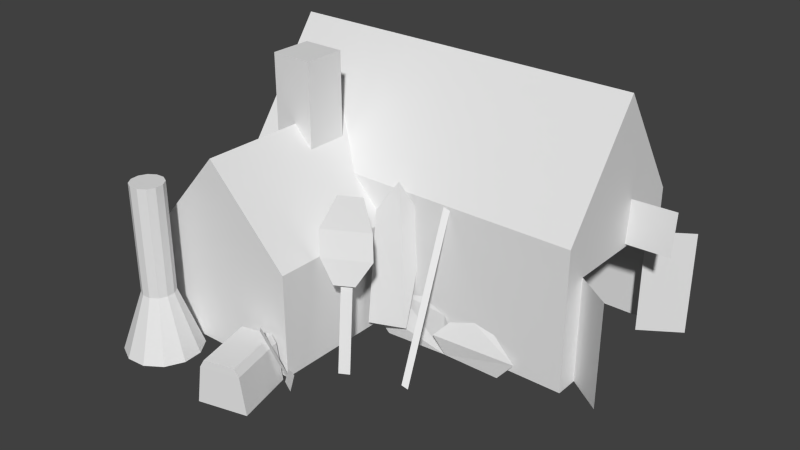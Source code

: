 # Source: H14.blend  (saved by Blender 2.63.0; exported with 4.5.12 LTS)
import bpy
from mathutils import Matrix  # noqa: F401  (used for matrix-valued properties, if any)

bpy.ops.wm.read_factory_settings(use_empty=True)
scene = bpy.context.scene
scene.name = 'Scene'

# ---- collections
col_collection_1 = bpy.data.collections.new('Collection 1'); scene.collection.children.link(col_collection_1)

# ---- world
world_world = bpy.data.worlds.new('World'); scene.world = world_world
world_world.color = (0.05088, 0.05088, 0.05088)
world_world.use_sun_shadow = False
world_world.sun_shadow_jitter_overblur = 0.0
world_world.cycles.sampling_method = 'MANUAL'
world_world.cycles.sample_map_resolution = 256

# ---- meshes
me_cube_001 = bpy.data.meshes.new('Cube.001')
me_cube_001.from_pydata([(-1.712, -0.8538, 0.3169), (-1.615, -0.9333, -0.001554), (-1.733, -0.8691, 0.3142), (-1.637, -0.9485, -0.004232), (-1.587, -0.8984, 0.03767), (-1.677, -0.9625, 0.02641), (-1.569, -0.9146, -0.01796), (-1.665, -0.983, -0.02996), (-2.002, -0.7092, -0.02484), (-1.687, -0.6297, -0.02484), (-1.621, -0.8901, -0.02484), (-1.937, -0.9696, -0.02484), (-1.996, -0.7359, 0.1886), (-1.68, -0.6564, 0.1886), (-1.628, -0.8634, 0.1886), (-1.944, -0.9429, 0.1886), (-1.99, -0.7584, 0.2313), (-1.675, -0.6789, 0.2313), (-1.634, -0.841, 0.2313), (-1.949, -0.9205, 0.2313), (-0.3801, -1.631, 0.004246), (-0.33, -1.526, 0.3259), (-0.3564, -1.622, -0.002576), (-0.3064, -1.517, 0.3191), (-0.3771, -1.556, 0.3039), (-0.2777, -1.515, 0.2752), (-0.367, -1.539, 0.3615), (-0.261, -1.496, 0.3309), (-1.761, -0.0202, -0.01098), (-1.867, -0.02725, -0.01098), (-1.955, -0.08634, -0.01098), (-2.002, -0.1817, -0.01098), (-1.995, -0.2876, -0.01098), (-1.936, -0.3759, -0.01098), (-1.84, -0.4228, -0.01098), (-1.734, -0.4158, -0.01098), (-1.646, -0.3567, -0.01098), (-1.599, -0.2613, -0.01098), (-1.606, -0.1554, -0.01098), (-1.665, -0.06709, -0.01098), (-1.783, -0.1347, 0.3263), (-1.829, -0.1377, 0.3263), (-1.867, -0.1632, 0.3263), (-1.887, -0.2043, 0.3263), (-1.884, -0.25, 0.3263), (-1.859, -0.2881, 0.3263), (-1.818, -0.3083, 0.3263), (-1.772, -0.3053, 0.3263), (-1.734, -0.2798, 0.3263), (-1.714, -0.2387, 0.3263), (-1.717, -0.193, 0.3263), (-1.742, -0.1549, 0.3263), (-1.783, -0.1347, 0.9399), (-1.829, -0.1377, 0.9399), (-1.867, -0.1632, 0.9399), (-1.887, -0.2043, 0.9399), (-1.884, -0.25, 0.9399), (-1.859, -0.2881, 0.9399), (-1.818, -0.3083, 0.9399), (-1.772, -0.3053, 0.9399), (-1.734, -0.2798, 0.9399), (-1.714, -0.2387, 0.9399), (-1.717, -0.193, 0.9399), (-1.742, -0.1549, 0.9399), (-1.036, -0.3343, 0.8695), (-0.8045, -0.3343, 0.8695), (-0.8045, -0.5661, 0.8695), (-1.036, -0.5661, 0.8695), (-1.036, -0.3343, 1.426), (-0.8045, -0.3343, 1.426), (-0.8045, -0.5661, 1.426), (-1.036, -0.5661, 1.426), (-1.605, -0.9087, -0.01265), (-1.605, -0.04742, -0.01265), (-0.5002, -0.04742, -0.01265), (-0.5002, -0.9087, -0.01265), (-1.605, -0.9087, 0.5761), (-1.605, -0.04742, 0.5761), (-0.5002, -0.04742, 0.5761), (-0.5002, -0.9087, 0.5761), (-1.605, -0.4587, 1.064), (-0.5002, -0.4587, 1.064), (-0.8743, -1.192e-07, -0.007992), (-0.01459, 0.0, -0.007992), (-0.01459, -2.0, -0.007992), (-0.8743, -2.0, -0.007992), (-0.8743, -1.192e-07, 0.7951), (-0.01459, 0.0, 0.7951), (-0.01459, -2.0, 0.7951), (-0.8743, -2.0, 0.7951), (-0.4251, 0.0, 1.433), (-0.4251, -2.0, 1.433), (-0.1435, -2.0, -0.007992), (-0.7453, -2.0, -0.007992), (-0.1435, -2.0, 0.592), (-0.7453, -2.0, 0.592), (-0.005046, -2.211, -0.007992), (-0.005046, -2.211, 0.592), (-0.879, -2.192, -0.007992), (-0.879, -2.192, 0.592), (-0.01459, 0.0, 0.3936), (-0.01459, -1.0, 0.7951), (-0.01459, -2.0, 0.3936), (-0.01459, -1.0, -0.007992), (-0.01459, -1.0, 0.3936), (-1.418, -1.069, -0.01763), (-1.281, -0.9942, 0.7373), (-1.387, -1.119, -0.01958), (-1.251, -1.043, 0.7353), (-1.31, -1.383, -0.004375), (-0.8895, -1.296, 0.7961), (-1.296, -1.411, -0.02479), (-0.8756, -1.324, 0.7757), (-1.371, -1.007, 0.4561), (-1.313, -1.099, 0.4525), (-1.386, -0.9404, 0.5936), (-1.249, -1.16, 0.5849), (-1.36, -0.9155, 0.737), (-1.223, -1.135, 0.7282), (-1.293, -0.9752, 0.9119), (-1.226, -1.083, 0.9076), (-0.9162, -1.343, -0.04953), (-0.9361, -1.279, 0.05717), (-0.9025, -1.656, -0.06136), (-0.9096, -1.755, 0.06279), (-0.8757, -1.611, 0.1666), (-0.8987, -1.356, 0.1482), (-0.8777, -1.49, 0.1901), (-0.9057, -1.331, -0.05841), (-0.9241, -1.407, 0.06394), (-0.9163, -0.9713, -0.07174), (-0.934, -0.8595, 0.07086), (-0.884, -1.021, 0.1905), (-0.8886, -1.315, 0.169), (-0.8763, -1.16, 0.2175), (-0.998, -0.9596, 0.7106), (-0.9431, -1.062, 0.8826), (-1.035, -0.933, 0.04085), (-0.9395, -1.107, 0.02538), (-0.8783, -1.112, 0.2609), (-0.8719, -1.106, 0.7305), (-0.8497, -1.127, 0.4831), (-0.8743, -1.5, -0.007992), (-0.01459, -1.5, -0.007992), (-0.8743, -1.5, 0.7951), (-0.01459, -1.5, 0.7951), (-0.4251, -1.5, 1.433), (-0.01459, -1.5, 0.3936), (-0.3608, -1.984, 0.6099), (-0.3403, -1.984, 0.8529), (-0.3461, -2.237, 0.6078), (-0.3255, -2.238, 0.8508)], [], [(0, 2, 3, 1), (6, 4, 5, 7), (12, 13, 9, 8), (13, 14, 10, 9), (14, 15, 11, 10), (15, 12, 8, 11), (8, 9, 10, 11), (19, 16, 12, 15), (19, 18, 17, 16), (18, 19, 15, 14), (16, 17, 13, 12), (17, 18, 14, 13), (20, 22, 23, 21), (26, 24, 25, 27), (30, 29, 28, 39, 38, 37, 36, 35, 34, 33, 32, 31), (48, 60, 59, 47), (36, 48, 47, 35), (30, 42, 41, 29), (37, 49, 48, 36), (31, 43, 42, 30), (38, 50, 49, 37), (32, 44, 43, 31), (39, 51, 50, 38), (33, 45, 44, 32), (51, 39, 28, 40), (34, 46, 45, 33), (35, 47, 46, 34), (29, 41, 40, 28), (54, 55, 56, 57, 58, 59, 60, 61, 62, 63, 52, 53), (42, 54, 53, 41), (49, 61, 60, 48), (43, 55, 54, 42), (50, 62, 61, 49), (44, 56, 55, 43), (51, 63, 62, 50), (45, 57, 56, 44), (63, 51, 40, 52), (46, 58, 57, 45), (47, 59, 58, 46), (41, 53, 52, 40), (68, 69, 65, 64), (69, 70, 66, 65), (70, 71, 67, 66), (71, 68, 64, 67), (64, 65, 66, 67), (71, 70, 69, 68), (76, 77, 73, 72), (77, 78, 74, 73), (78, 79, 75, 74), (79, 76, 72, 75), (72, 73, 74, 75), (81, 80, 76, 79), (77, 80, 81, 78), (78, 81, 79), (76, 80, 77), (86, 87, 100, 83, 82), (104, 102, 84, 103), (89, 86, 82, 85), (88, 89, 85, 93, 95, 94, 92, 84, 102), (91, 90, 86, 89), (87, 90, 91, 88, 101), (88, 91, 89), (86, 90, 87), (92, 96, 97, 94), (98, 93, 95, 99), (100, 104, 103, 83), (87, 101, 104, 100), (101, 88, 102, 104), (105, 107, 108, 106), (109, 111, 112, 110), (115, 113, 114, 116), (117, 115, 116, 118), (119, 117, 118, 120), (123, 124, 125, 127, 126, 122, 121), (130, 128, 129, 133, 134, 132, 131), (137, 138, 139, 141, 140, 136, 135), (144, 142, 143, 147, 145), (144, 145, 146), (148, 150, 151, 149)])
_uv = me_cube_001.uv_layers.new(name='UVMap')
_uv.uv.foreach_set('vector', [0.4542, 0.06782, 0.4612, 0.0676, 0.4614, 0.201, 0.4544, 0.2012, 0.4388, 0.2376, 0.4487, 0.1946, 0.4657, 0.1946, 0.4794, 0.2376, 0.2577, 0.109, 0.3109, 0.1493, 0.3059, 0.07086, 0.2527, 0.03058, 0.3109, 0.1493, 0.3493, 0.1253, 0.3543, 0.04063, 0.3059, 0.07086, 0.3493, 0.1253, 0.2961, 0.08498, 0.3011, 0.0003523, 0.3543, 0.04063, 0.2961, 0.08498, 0.2577, 0.109, 0.2527, 0.03058, 0.3011, 0.0003523, 0.2527, 0.03058, 0.3059, 0.07086, 0.3543, 0.04063, 0.3011, 0.0003523, 0.2919, 0.1039, 0.2619, 0.1227, 0.2577, 0.109, 0.2961, 0.08498, 0.2919, 0.1039, 0.3451, 0.1442, 0.3151, 0.163, 0.2619, 0.1227, 0.3451, 0.1442, 0.2919, 0.1039, 0.2961, 0.08498, 0.3493, 0.1253, 0.2619, 0.1227, 0.3151, 0.163, 0.3109, 0.1493, 0.2577, 0.109, 0.3151, 0.163, 0.3451, 0.1442, 0.3493, 0.1253, 0.3109, 0.1493, 0.4542, 0.06782, 0.4612, 0.0676, 0.4614, 0.201, 0.4544, 0.2012, 0.4388, 0.2376, 0.4487, 0.1946, 0.4657, 0.1946, 0.4794, 0.2376, 0.1825, 0.2239, 0.2143, 0.2254, 0.2429, 0.2149, 0.2606, 0.1951, 0.2626, 0.1714, 0.2485, 0.15, 0.222, 0.1368, 0.1902, 0.1353, 0.1616, 0.1458, 0.144, 0.1656, 0.1419, 0.1894, 0.156, 0.2107, 0.2108, 0.3177, 0.2108, 0.6016, 0.1971, 0.6009, 0.1971, 0.317, 0.2688, 0.1704, 0.2334, 0.3259, 0.2296, 0.3152, 0.26, 0.1456, 0.1845, 0.1369, 0.1891, 0.306, 0.2017, 0.3082, 0.2136, 0.1421, 0.2485, 0.15, 0.2222, 0.3234, 0.2108, 0.3177, 0.222, 0.1368, 0.1546, 0.1454, 0.1762, 0.3097, 0.1891, 0.306, 0.1845, 0.1369, 0.2626, 0.1714, 0.2283, 0.3326, 0.2222, 0.3234, 0.2485, 0.15, 0.1746, 0.1284, 0.1928, 0.3078, 0.1831, 0.3158, 0.1522, 0.1469, 0.1408, 0.1598, 0.1747, 0.3281, 0.1738, 0.3385, 0.1387, 0.1841, 0.2056, 0.1214, 0.2061, 0.3048, 0.1928, 0.3078, 0.1746, 0.1284, 0.1747, 0.3281, 0.1408, 0.1598, 0.1588, 0.1396, 0.1825, 0.3193, 0.2368, 0.1276, 0.2196, 0.3075, 0.2061, 0.3048, 0.2056, 0.1214, 0.26, 0.1456, 0.2296, 0.3152, 0.2196, 0.3075, 0.2368, 0.1276, 0.1881, 0.1288, 0.1951, 0.3147, 0.1825, 0.3193, 0.1588, 0.1396, 0.1938, 0.6391, 0.1823, 0.6335, 0.1762, 0.6243, 0.1771, 0.614, 0.1847, 0.6055, 0.1971, 0.6009, 0.2108, 0.6016, 0.2222, 0.6073, 0.2283, 0.6165, 0.2274, 0.6267, 0.2198, 0.6353, 0.2075, 0.6398, 0.2091, 0.3154, 0.2091, 0.6058, 0.1951, 0.6052, 0.1951, 0.3147, 0.2222, 0.3234, 0.2222, 0.6073, 0.2108, 0.6016, 0.2108, 0.3177, 0.2208, 0.3212, 0.2208, 0.6117, 0.2091, 0.6058, 0.2091, 0.3154, 0.2283, 0.3326, 0.2283, 0.6165, 0.2222, 0.6073, 0.2222, 0.3234, 0.1922, 0.3158, 0.1922, 0.6017, 0.1798, 0.6054, 0.1798, 0.3194, 0.2274, 0.3428, 0.2274, 0.6267, 0.2283, 0.6165, 0.2283, 0.3326, 0.2057, 0.3168, 0.2057, 0.6028, 0.1922, 0.6017, 0.1922, 0.3158, 0.1747, 0.6185, 0.1747, 0.3281, 0.1825, 0.3193, 0.1825, 0.6098, 0.2166, 0.3223, 0.2166, 0.6083, 0.2057, 0.6028, 0.2057, 0.3168, 0.1971, 0.317, 0.1971, 0.6009, 0.1847, 0.6055, 0.1847, 0.3216, 0.1951, 0.3147, 0.1951, 0.6052, 0.1825, 0.6098, 0.1825, 0.3193, 0.4788, 0.924, 0.4444, 0.8908, 0.4444, 0.7076, 0.4788, 0.7408, 0.4444, 0.8908, 0.406, 0.9205, 0.406, 0.7373, 0.4444, 0.7076, 0.4778, 0.9235, 0.4364, 0.9007, 0.4364, 0.7195, 0.4778, 0.7423, 0.4364, 0.9007, 0.4084, 0.9343, 0.4084, 0.7531, 0.4364, 0.7195, 0.4084, 0.7531, 0.4498, 0.7758, 0.4778, 0.7423, 0.4364, 0.7195, 0.4364, 0.9007, 0.4778, 0.9235, 0.4498, 0.957, 0.4084, 0.9343, 0.349, 0.3561, 0.2375, 0.4373, 0.235, 0.2153, 0.3465, 0.1341, 0.7615, 0.2911, 0.5477, 0.4703, 0.5475, 0.2012, 0.7613, 0.02193, 0.5248, 0.6135, 0.6727, 0.4868, 0.6727, 0.2746, 0.5248, 0.4013, 0.5051, 0.4474, 0.3616, 0.3435, 0.3616, 0.1284, 0.5051, 0.2309, 0.4233, 0.06087, 0.2755, 0.1876, 0.5248, 0.4013, 0.6727, 0.2746, 0.4262, 0.7508, 0.2738, 0.643, 0.3668, 0.3517, 0.5192, 0.4595, 0.5234, 0.498, 0.4373, 0.7885, 0.2792, 0.639, 0.3618, 0.3485, 0.5248, 0.6135, 0.5954, 0.7289, 0.6727, 0.4868, 0.349, 0.3561, 0.279, 0.6382, 0.2375, 0.4373, 0.971, 0.4851, 0.7667, 0.3178, 0.7667, 0.1723, 0.7667, 0.02681, 0.971, 0.1962, 0.5845, 0.3199, 0.7639, 0.167, 0.7639, 0.02228, 0.5845, 0.1751, 0.7885, 0.3439, 0.3767, 0.6633, 0.3741, 0.3525, 0.7885, 0.02774, 0.9613, 0.4318, 0.7683, 0.3052, 0.7683, 0.03885, 0.7955, 0.05042, 0.7955, 0.2494, 0.934, 0.3529, 0.934, 0.154, 0.9613, 0.1655, 0.9613, 0.2987, 0.8744, 0.6474, 0.536, 0.9388, 0.4502, 0.6353, 0.7885, 0.3439, 0.7587, 0.3297, 0.8524, 0.6633, 0.4814, 0.983, 0.3878, 0.6494, 0.5733, 0.4896, 0.9684, 0.4733, 0.8744, 0.6474, 0.7885, 0.3439, 0.971, 0.4851, 0.877, 0.6496, 0.7667, 0.3178, 0.9302, 0.1786, 0.9998, 0.1899, 0.9998, 0.3877, 0.9302, 0.3764, 0.9366, 0.1949, 0.9955, 0.2262, 0.9955, 0.3853, 0.9366, 0.354, 0.7624, 0.1619, 0.5632, 0.3321, 0.5632, 0.1873, 0.7624, 0.01715, 0.7624, 0.3066, 0.5632, 0.4768, 0.5632, 0.3321, 0.7624, 0.1619, 0.5845, 0.4646, 0.7639, 0.3117, 0.7639, 0.167, 0.5845, 0.3199, 0.4542, 0.06782, 0.4612, 0.0676, 0.4614, 0.201, 0.4544, 0.2012, 0.4542, 0.06782, 0.4612, 0.0676, 0.4614, 0.201, 0.4544, 0.2012, 0.4388, 0.2376, 0.4487, 0.1946, 0.4657, 0.1946, 0.4794, 0.2376, 0.4369, 0.2838, 0.4388, 0.2376, 0.4794, 0.2376, 0.4775, 0.2838, 0.4511, 0.3399, 0.4369, 0.2838, 0.4775, 0.2838, 0.471, 0.3399, 0.6134, 0.1399, 0.6381, 0.159, 0.6226, 0.2096, 0.604, 0.2317, 0.5779, 0.2358, 0.5573, 0.2174, 0.5615, 0.1829, 0.6134, 0.1399, 0.5615, 0.1829, 0.5573, 0.2174, 0.5779, 0.2358, 0.604, 0.2317, 0.6226, 0.2096, 0.6381, 0.159, 0.4835, 0.372, 0.5222, 0.369, 0.532, 0.4232, 0.5362, 0.4718, 0.5259, 0.5234, 0.505, 0.5541, 0.4858, 0.5163, 0.2551, 0.5275, 0.2354, 0.438, 0.3157, 0.3731, 0.3011, 0.4466, 0.311, 0.4914, 0.971, 0.4851, 0.7667, 0.3178, 0.877, 0.6496, 0.885, 0.3099, 0.9278, 0.2809, 0.9302, 0.3776, 0.8864, 0.4068])
me_cube_001.use_remesh_preserve_volume = False
me_cube_001.use_remesh_preserve_attributes = False
me_cube_001.use_mirror_vertex_groups = False
me_cube_001.update()

# ---- objects
ob_cube_001 = bpy.data.objects.new('Cube.001', me_cube_001)

# ---- transforms, parenting, visibility, modifiers, constraints
ob_cube_001.location = (0.0, 0.0, 0.0)
ob_cube_001.rotation_euler = (0.0, 0.0, 1.571)
ob_cube_001.scale = (1.5, 1.5, 1.446)
ob_cube_001.lineart.crease_threshold = 0.0

# ---- collection membership
col_collection_1.objects.link(ob_cube_001)

# ---- scene / render settings (as saved in the file)
scene.frame_start = 0; scene.frame_end = 0; scene.frame_set(34)
scene.render.engine = 'BLENDER_EEVEE_NEXT'
scene.render.image_settings.color_mode = 'RGB'
scene.render.image_settings.compression = 90
scene.render.resolution_percentage = 50
scene.render.dither_intensity = 0.0
scene.render.bake_margin = 2
scene.render.bake_bias = 0.0
scene.cycles.use_denoising = False
scene.cycles.samples = 10
scene.cycles.sampling_pattern = 'TABULATED_SOBOL'
scene.cycles.light_sampling_threshold = 0.0
scene.cycles.use_adaptive_sampling = False
scene.cycles.use_light_tree = False
scene.cycles.blur_glossy = 0.0
scene.cycles.volume_bounces = 1
scene.cycles.pixel_filter_type = 'GAUSSIAN'
scene.cycles.sample_clamp_indirect = 0.0
scene.view_settings.view_transform = 'Standard'
bpy.context.view_layer.update()

# ---- added for rendering (the .blend has no active camera and no usable light): camera, sun
cam_auto = bpy.data.cameras.new('AutoCamera')
cam_auto.lens = 50.0
cam_auto.sensor_width = 36.0
cam_auto.clip_end = 1000.0
ob_auto_camera = bpy.data.objects.new('AutoCamera', cam_auto)
scene.collection.objects.link(ob_auto_camera)
ob_auto_camera.location = (6.30261, -7.05461, 4.68335)
ob_auto_camera.rotation_euler = (1.09748, -7.21219e-08, 0.694738)
scene.camera = ob_auto_camera
light_auto_sun = bpy.data.lights.new('AutoSun', 'SUN')
light_auto_sun.energy = 3.0
light_auto_sun.angle = 0.0523599
ob_auto_sun = bpy.data.objects.new('AutoSun', light_auto_sun)
scene.collection.objects.link(ob_auto_sun)
ob_auto_sun.rotation_euler = (0.872665, 0.174533, 0.523599)
bpy.context.view_layer.update()
